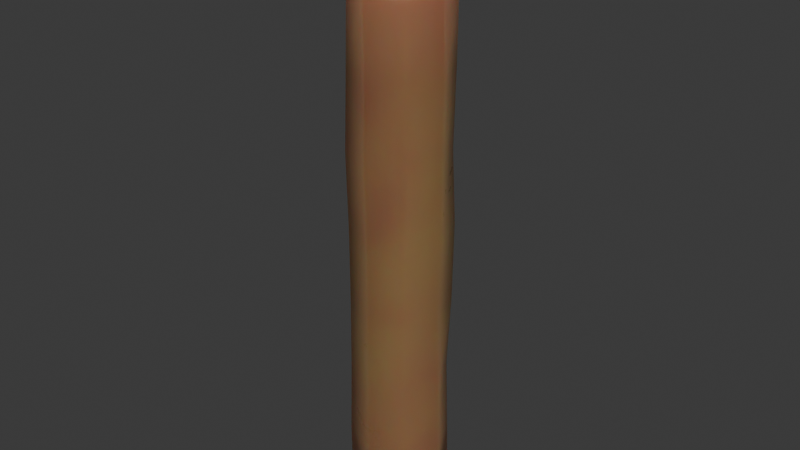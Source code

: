 # Source: Candle.blend  (saved by Blender 4.0.36; exported with 4.5.12 LTS)
import bpy
from mathutils import Matrix  # noqa: F401  (used for matrix-valued properties, if any)

bpy.ops.wm.read_factory_settings(use_empty=True)
scene = bpy.context.scene
scene.name = 'Scene'

# ---- collections
col_collection = bpy.data.collections.new('Collection'); scene.collection.children.link(col_collection)
col_export = bpy.data.collections.new('Export'); scene.collection.children.link(col_export)

# ---- images (referenced by path relative to the original .blend; pixels are not part of the script)
import os
ASSET_DIR = os.environ.get("B2B_ASSET_DIR", "")  # directory of the original .blend (textures are referenced by path, not embedded)
HERE = os.path.dirname(os.path.abspath(__file__))  # packed textures are extracted next to this script under _unpacked/

def load_image(name, relpath, width, height, colorspace="sRGB"):
    """Load a texture the original file referenced (path relative to the .blend, or extracted next to this script)."""
    p = next((c for c in (os.path.join(HERE, relpath), os.path.join(ASSET_DIR, relpath)) if relpath and os.path.exists(c)), "")
    if p:
        img = bpy.data.images.load(p, check_existing=True)
        img.name = name
    else:  # same state as the original file: an image datablock whose file is absent (Cycles renders it pink)
        img = bpy.data.images.new(name, width, height)
        img.source = "FILE"
        img.filepath = "//" + (relpath or name)
    img.colorspace_settings.name = colorspace
    return img
img_candle_albedo = load_image('Candle_Albedo', '_unpacked/Candle_Albedo.46c4fc82.png', 2048, 2048, 'sRGB')
img_candle_roughness = load_image('Candle_Roughness', '_unpacked/Candle_Roughness.e78e9ca0.png', 2048, 2048, 'Non-Color')

# ---- materials (node trees are filled in below, after node groups)
mat_wax = bpy.data.materials.new('Wax')
mat_wax.alpha_threshold = 0.0
mat_wax.roughness = 0.5
mat_wax.line_color = (0.0, 0.0, 0.0, 1.0)
mat_knot = bpy.data.materials.new('Knot')
mat_knot.alpha_threshold = 0.0
mat_knot.roughness = 0.5
mat_knot.line_color = (0.0, 0.0, 0.0, 1.0)

# ---- material node trees
mat_wax.use_nodes = True; mat_wax.node_tree.nodes.clear()
_N = mat_wax.node_tree.nodes; _L = mat_wax.node_tree.links
n0 = _N.new('ShaderNodeOutputMaterial'); n0.name = 'Material Output'; n0.location = (1144, 300)
n1 = _N.new('ShaderNodeFloatCurve'); n1.name = 'Float Curve'; n1.location = (-640, 520)
_c = n1.mapping.curves[0]
while len(_c.points) > 2: _c.points.remove(_c.points[-1])
_c.points[0].location = (0.0, 0.0); _c.points[0].handle_type = 'AUTO'
_c.points[1].location = (0.3293, 0.78017); _c.points[1].handle_type = 'AUTO'
_p = _c.points.new(1.0, 1.0); _p.handle_type = 'AUTO'
n1.mapping.update()
n2 = _N.new('ShaderNodeValToRGB'); n2.name = 'Color Ramp.003'; n2.location = (-640, 200)
while len(n2.color_ramp.elements) > 1: n2.color_ramp.elements.remove(n2.color_ramp.elements[-1])
n2.color_ramp.elements[0].position = 0.0; n2.color_ramp.elements[0].color = (0.0, 0.0, 0.0, 1.0)
_e = n2.color_ramp.elements.new(1.0); _e.color = (1.0, 1.0, 1.0, 1.0)
n3 = _N.new('ShaderNodeMix'); n3.name = 'Mix'; n3.location = (-340, 520)
n3.inputs[3].default_value = 1.0
n4 = _N.new('ShaderNodeClamp'); n4.name = 'Clamp'; n4.location = (-140, 520)
n5 = _N.new('ShaderNodeBsdfPrincipled'); n5.name = 'Principled BSDF'; n5.location = (557, 277)
n5.inputs[3].default_value = 1.45
n5.inputs[8].default_value = 1.0
n6 = _N.new('ShaderNodeValToRGB'); n6.name = 'Color Ramp.001'; n6.location = (40, 520)
n6.width = 243
n6.color_ramp.interpolation = 'EASE'
while len(n6.color_ramp.elements) > 1: n6.color_ramp.elements.remove(n6.color_ramp.elements[-1])
n6.color_ramp.elements[0].position = 0.0; n6.color_ramp.elements[0].color = (1.0, 0.7011, 0.2747, 1.0)
_e = n6.color_ramp.elements.new(0.6448); _e.color = (0.8694, 0.393, 0.2388, 1.0)
n7 = _N.new('ShaderNodeValToRGB'); n7.name = 'Color Ramp'; n7.location = (-920, 520)
while len(n7.color_ramp.elements) > 1: n7.color_ramp.elements.remove(n7.color_ramp.elements[-1])
n7.color_ramp.elements[0].position = 0.5408; n7.color_ramp.elements[0].color = (0.0, 0.0, 0.0, 1.0)
_e = n7.color_ramp.elements.new(1.0); _e.color = (1.0, 1.0, 1.0, 1.0)
n8 = _N.new('ShaderNodeNewGeometry'); n8.name = 'Geometry'; n8.location = (-1100, 520)
n9 = _N.new('ShaderNodeFloatCurve'); n9.name = 'Float Curve.001'; n9.location = (-900, 200)
_c = n9.mapping.curves[0]
while len(_c.points) > 2: _c.points.remove(_c.points[-1])
_c.points[0].location = (0.0, 0.0); _c.points[0].handle_type = 'AUTO'
_c.points[1].location = (0.69486, 0.25); _c.points[1].handle_type = 'AUTO'
_p = _c.points.new(1.0, 1.0); _p.handle_type = 'AUTO'
n9.mapping.update()
n10 = _N.new('ShaderNodeMapping'); n10.name = 'Mapping'; n10.location = (-1260, 200)
n11 = _N.new('ShaderNodeTexCoord'); n11.name = 'Texture Coordinate'; n11.location = (-1440, 200)
n12 = _N.new('ShaderNodeMapping'); n12.name = 'Mapping.001'; n12.location = (-460, -360)
n13 = _N.new('ShaderNodeTexNoise'); n13.name = 'Noise Texture.001'; n13.location = (-280, -360)
n13.inputs[3].default_value = 6.0
n13.inputs[4].default_value = 0.6
n14 = _N.new('ShaderNodeTexCoord'); n14.name = 'Texture Coordinate.001'; n14.location = (-640, -360)
n15 = _N.new('ShaderNodeValToRGB'); n15.name = 'Color Ramp.004'; n15.location = (-100, -360)
n15.color_ramp.interpolation = 'EASE'
while len(n15.color_ramp.elements) > 1: n15.color_ramp.elements.remove(n15.color_ramp.elements[-1])
n15.color_ramp.elements[0].position = 0.0; n15.color_ramp.elements[0].color = (0.0, 0.0, 0.0, 1.0)
_e = n15.color_ramp.elements.new(1.0); _e.color = (1.0, 1.0, 1.0, 1.0)
n16 = _N.new('ShaderNodeTexNoise'); n16.name = 'Noise Texture'; n16.location = (-1080, 200)
n16.inputs[2].default_value = 5.5
n16.inputs[3].default_value = 0.5
n16.inputs[8].default_value = 0.2
n17 = _N.new('ShaderNodeTexImage'); n17.name = 'Image Texture'; n17.location = (620, 860)
n17.image = img_candle_albedo
n18 = _N.new('ShaderNodeTexImage'); n18.name = 'Image Texture.001'; n18.location = (620, 580)
n18.image = img_candle_roughness
_L.new(n7.outputs[0], n1.inputs[1])
_L.new(n8.outputs[7], n7.inputs[0])
_L.new(n10.outputs[0], n16.inputs[0])
_L.new(n11.outputs[3], n10.inputs[0])
_L.new(n4.outputs[0], n6.inputs[0])
_L.new(n9.outputs[0], n2.inputs[0])
_L.new(n1.outputs[0], n3.inputs[0])
_L.new(n2.outputs[0], n3.inputs[2])
_L.new(n3.outputs[0], n4.inputs[0])
_L.new(n16.outputs[0], n9.inputs[1])
_L.new(n6.outputs[0], n5.inputs[0])
_L.new(n12.outputs[0], n13.inputs[0])
_L.new(n13.outputs[0], n15.inputs[0])
_L.new(n15.outputs[0], n5.inputs[2])
_L.new(n14.outputs[3], n12.inputs[0])
_L.new(n5.outputs[0], n0.inputs[0])
n0.is_active_output = True
mat_knot.use_nodes = True; mat_knot.node_tree.nodes.clear()
_N = mat_knot.node_tree.nodes; _L = mat_knot.node_tree.links
n0 = _N.new('ShaderNodeOutputMaterial'); n0.name = 'Material Output'; n0.location = (300, 300)
n1 = _N.new('ShaderNodeBsdfPrincipled'); n1.name = 'Principled BSDF'; n1.location = (10, 300)
n1.inputs[0].default_value = (0.03466, 0.03466, 0.03466, 1.0)
n1.inputs[2].default_value = 1.0
n1.inputs[3].default_value = 1.45
n2 = _N.new('ShaderNodeTexImage'); n2.name = 'Image Texture'; n2.location = (-760, 500)
n2.image = img_candle_albedo
n3 = _N.new('ShaderNodeTexImage'); n3.name = 'Image Texture.001'; n3.location = (-760, 220)
n3.image = img_candle_roughness
_L.new(n1.outputs[0], n0.inputs[0])
n0.is_active_output = True

# ---- world
world_world = bpy.data.worlds.new('World'); scene.world = world_world
world_world.use_nodes = True; world_world.node_tree.nodes.clear()
_N = world_world.node_tree.nodes; _L = world_world.node_tree.links
n0 = _N.new('ShaderNodeOutputWorld'); n0.name = 'World Output'; n0.location = (300, 300)
n1 = _N.new('ShaderNodeBackground'); n1.name = 'Background'; n1.location = (10, 300)
n1.inputs[0].default_value = (0.05088, 0.05088, 0.05088, 1.0)
_L.new(n1.outputs[0], n0.inputs[0])
n0.is_active_output = True
world_world.color = (0.05088, 0.05088, 0.05088)
world_world.use_sun_shadow = False
world_world.sun_shadow_jitter_overblur = 0.0

# ---- lights
light_sun = bpy.data.lights.new('Sun', 'SUN')
light_sun.transmission_factor = 0.0
light_sun.energy = 1.0

# ---- meshes
me_candle = bpy.data.meshes.new('Candle')
me_candle.from_pydata([(-0.08859, -0.08896, 1.217), (-0.08789, -0.09819, 1.015), (-0.08511, -0.09456, 0.8088), (-0.0943, -0.08391, 0.6071), (-0.09487, -0.08584, 0.4018), (-0.0948, -0.09238, 0.208), (-0.003797, -0.1259, 0.1967), (-0.0008467, -0.1263, 0.4054), (0.001519, -0.1287, 0.6131), (-9.486e-05, -0.1255, 0.8098), (0.002249, -0.1359, 1.012), (0.0006529, -0.1273, 1.215), (-0.08994, 0.08993, 1.216), (-0.0887, 0.08872, 1.013), (-0.09128, 0.0933, 0.8085), (-0.08917, 0.08508, 0.6019), (-0.08937, 0.08399, 0.4013), (-0.08625, 0.08813, 0.2039), (-0.1313, 0.00182, 0.2045), (-0.131, -0.004449, 0.4062), (-0.1241, 0.003413, 0.6092), (-0.1334, 0.00222, 0.8037), (-0.1279, 0.001073, 1.016), (-0.1247, -0.0006691, 1.213), (0.1335, -0.007263, 1.217), (0.1265, -0.0007009, 1.014), (0.1273, -5.571e-05, 0.8112), (0.1214, -0.002694, 0.6127), (0.1261, -0.0005138, 0.4079), (0.1308, -0.001958, 0.2016), (0.08976, 0.08957, 0.2028), (0.08614, 0.08525, 0.4044), (0.09338, 0.09105, 0.6015), (0.09492, 0.09469, 0.8137), (0.0892, 0.08833, 1.011), (0.09091, 0.09285, 1.218), (0.09037, -0.09079, 0.2016), (0.08475, -0.09069, 0.4033), (0.08935, -0.09333, 0.6054), (0.08979, -0.0898, 0.8106), (0.09536, -0.08405, 1.018), (0.08989, -0.08993, 1.216), (0.003071, 0.1232, 1.209), (0.006318, 0.1316, 1.014), (0.006038, 0.1231, 0.8147), (0.00318, 0.1262, 0.6119), (-0.004915, 0.1298, 0.405), (-0.003623, 0.1248, 0.2076), (0.006342, 0.1265, 1.402), (-0.08636, 0.08469, 1.401), (-0.1232, -0.004435, 1.394), (-0.08963, -0.08114, 1.399), (0.0002827, -0.1283, 1.399), (0.08951, -0.08966, 1.399), (0.1268, -0.004984, 1.396), (0.09505, 0.08986, 1.398), (0.006651, 0.1239, 0.02938), (-0.01687, 0.09983, -0.0009421), (-0.06624, 0.07568, -0.0007584), (-0.08666, 0.0948, 0.02586), (-0.09794, -0.001749, 0.002789), (-0.1225, 0.005576, 0.02709), (-0.0733, -0.05545, -0.003263), (-0.08966, -0.09511, 0.02051), (0.01598, -0.09469, 0.0004318), (0.0009002, -0.1305, 0.02837), (0.06367, -0.07494, 0.002732), (0.08925, -0.08254, 0.02726), (0.09446, 0.00536, -0.0001039), (0.124, 0.003537, 0.03454), (0.07304, 0.05588, 0.001141), (0.09065, 0.09373, 0.02924), (0.0007194, 0.02129, 0.01093), (-0.01966, -0.004958, 0.01142), (0.002774, -0.02361, 0.008256), (0.01814, 0.003483, 0.009269), (-0.002993, 0.02314, 1.622), (-0.02375, -0.001524, 1.631), (-0.002246, -0.02016, 1.619), (0.02029, 0.0004106, 1.625), (0.0008981, -0.02178, 1.307), (-5.61e-05, -0.01993, 0.9785), (0.00133, -0.02605, 0.655), (0.0003861, -0.02095, 0.3321), (0.02071, 7.368e-05, 0.3329), (0.02145, -0.0006384, 0.6563), (0.01992, 0.002068, 0.9772), (0.02117, -0.002795, 1.296), (0.0002552, 0.01736, 1.298), (0.002103, 0.0198, 0.9804), (-0.002535, 0.02187, 0.6581), (-0.002391, 0.01816, 0.3341), (-0.01909, 0.002018, 0.3343), (-0.02457, 0.001313, 0.6493), (-0.02131, 0.0006346, 0.9822), (-0.01943, -0.0003957, 1.299), (-0.07985, 0.07571, 1.438), (0.003616, 0.1079, 1.434), (-0.09979, 0.008128, 1.43), (-0.06902, -0.0871, 1.437), (-0.008182, -0.1061, 1.432), (0.07721, -0.07663, 1.427), (0.1116, -0.005864, 1.438), (0.0717, 0.08141, 1.425)], [], [(11, 41, 53, 52), (41, 24, 54, 53), (12, 23, 50, 49), (42, 12, 49, 48), (24, 35, 55, 54), (59, 61, 18, 17), (67, 69, 29, 36), (71, 56, 47, 30), (0, 11, 52, 51), (23, 0, 51, 50), (35, 42, 48, 55), (69, 71, 30, 29), (36, 29, 28, 37), (37, 28, 27, 38), (38, 27, 26, 39), (39, 26, 25, 40), (40, 25, 24, 41), (58, 57, 62, 60), (30, 47, 46, 31), (31, 46, 45, 32), (32, 45, 44, 33), (33, 44, 43, 34), (34, 43, 42, 35), (64, 62, 57, 70), (47, 17, 16, 46), (46, 16, 15, 45), (45, 15, 14, 44), (44, 14, 13, 43), (43, 13, 12, 42), (63, 65, 6, 5), (18, 5, 4, 19), (19, 4, 3, 20), (20, 3, 2, 21), (21, 2, 1, 22), (22, 1, 0, 23), (66, 64, 70, 68), (6, 36, 37, 7), (7, 37, 38, 8), (8, 38, 39, 9), (9, 39, 40, 10), (10, 40, 41, 11), (29, 30, 31, 28), (28, 31, 32, 27), (27, 32, 33, 26), (26, 33, 34, 25), (25, 34, 35, 24), (61, 63, 5, 18), (17, 18, 19, 16), (16, 19, 20, 15), (15, 20, 21, 14), (14, 21, 22, 13), (13, 22, 23, 12), (65, 67, 36, 6), (5, 6, 7, 4), (4, 7, 8, 3), (3, 8, 9, 2), (2, 9, 10, 1), (1, 10, 11, 0), (96, 97, 48, 49), (98, 96, 49, 50), (99, 98, 50, 51), (100, 99, 51, 52), (101, 100, 52, 53), (102, 101, 53, 54), (103, 102, 54, 55), (97, 103, 55, 48), (59, 56, 57, 58), (61, 59, 58, 60), (63, 61, 60, 62), (65, 63, 62, 64), (67, 65, 64, 66), (69, 67, 66, 68), (71, 69, 68, 70), (56, 71, 70, 57), (56, 59, 17, 47), (80, 87, 79, 78), (88, 95, 77, 76), (87, 88, 76, 79), (95, 80, 78, 77), (73, 74, 83, 92), (92, 83, 82, 93), (93, 82, 81, 94), (94, 81, 80, 95), (75, 72, 91, 84), (84, 91, 90, 85), (85, 90, 89, 86), (86, 89, 88, 87), (72, 73, 92, 91), (91, 92, 93, 90), (90, 93, 94, 89), (89, 94, 95, 88), (74, 75, 84, 83), (83, 84, 85, 82), (82, 85, 86, 81), (81, 86, 87, 80), (77, 78, 79, 76), (73, 72, 75, 74), (97, 96, 98, 99, 100, 101, 102, 103)])
me_candle.polygons.foreach_set('use_smooth', [True] * 98)
me_candle.polygons.foreach_set('material_index', [0, 0, 0, 0, 0, 0, 0, 0, 0, 0, 0, 0, 0, 0, 0, 0, 0, 0, 0, 0, 0, 0, 0, 0, 0, 0, 0, 0, 0, 0, 0, 0, 0, 0, 0, 0, 0, 0, 0, 0, 0, 0, 0, 0, 0, 0, 0, 0, 0, 0, 0, 0, 0, 0, 0, 0, 0, 0, 0, 0, 0, 0, 0, 0, 0, 0, 0, 0, 0, 0, 0, 0, 0, 0, 0, 1, 1, 1, 1, 1, 1, 1, 1, 1, 1, 1, 1, 1, 1, 1, 1, 1, 1, 1, 1, 1, 1, 0])
_uv = me_candle.uv_layers.new(name='UVMap')
_uv.uv.foreach_set('vector', [0.3115, 0.7627, 0.3626, 0.7695, 0.3456, 0.8608, 0.3003, 0.8522, 0.3626, 0.7695, 0.4126, 0.7779, 0.3929, 0.8744, 0.3456, 0.8608, 0.1619, 0.7572, 0.2119, 0.7556, 0.2121, 0.8433, 0.1653, 0.85, 0.1101, 0.7551, 0.1619, 0.7572, 0.1653, 0.85, 0.1159, 0.8509, 0.001805, 0.7679, 0.06063, 0.7629, 0.06898, 0.854, 0.01709, 0.8662, 0.1875, 0.1421, 0.2269, 0.1467, 0.2246, 0.2254, 0.178, 0.2215, 0.3556, 0.1299, 0.4031, 0.1149, 0.4235, 0.207, 0.3715, 0.215, 0.1047, 0.1271, 0.1433, 0.1351, 0.1331, 0.2183, 0.08261, 0.2072, 0.2609, 0.7595, 0.3115, 0.7627, 0.3003, 0.8522, 0.2515, 0.8495, 0.2119, 0.7556, 0.2609, 0.7595, 0.2515, 0.8495, 0.2121, 0.8433, 0.06063, 0.7629, 0.1101, 0.7551, 0.1159, 0.8509, 0.06898, 0.854, 0.05759, 0.1053, 0.1047, 0.1271, 0.08261, 0.2072, 0.02913, 0.1959, 0.3715, 0.215, 0.4235, 0.207, 0.432, 0.3229, 0.3766, 0.3231, 0.3766, 0.3231, 0.432, 0.3229, 0.4327, 0.4387, 0.379, 0.4347, 0.379, 0.4347, 0.4327, 0.4387, 0.4327, 0.551, 0.3783, 0.5488, 0.3783, 0.5488, 0.4327, 0.551, 0.4268, 0.6653, 0.3776, 0.6637, 0.3776, 0.6637, 0.4268, 0.6653, 0.4126, 0.7779, 0.3626, 0.7695, 0.3449, 0.0009057, 0.3753, 0.009298, 0.292, 0.05464, 0.3016, 0.02193, 0.08261, 0.2072, 0.1331, 0.2183, 0.1232, 0.3203, 0.06834, 0.3152, 0.06834, 0.3152, 0.1232, 0.3203, 0.1135, 0.432, 0.06021, 0.4241, 0.06021, 0.4241, 0.1135, 0.432, 0.1076, 0.5431, 0.0565, 0.541, 0.0565, 0.541, 0.1076, 0.5431, 0.1063, 0.6515, 0.05515, 0.6499, 0.05515, 0.6499, 0.1063, 0.6515, 0.1101, 0.7551, 0.06063, 0.7629, 0.3155, 0.1055, 0.292, 0.05464, 0.3753, 0.009298, 0.3973, 0.0624, 0.1331, 0.2183, 0.178, 0.2215, 0.1739, 0.3215, 0.1232, 0.3203, 0.1232, 0.3203, 0.1739, 0.3215, 0.1694, 0.4293, 0.1135, 0.432, 0.1135, 0.432, 0.1694, 0.4293, 0.1628, 0.5412, 0.1076, 0.5431, 0.1076, 0.5431, 0.1628, 0.5412, 0.1618, 0.6507, 0.1063, 0.6515, 0.1063, 0.6515, 0.1618, 0.6507, 0.1619, 0.7572, 0.1101, 0.7551, 0.2715, 0.1461, 0.3094, 0.1436, 0.3199, 0.2184, 0.2723, 0.2269, 0.2246, 0.2254, 0.2723, 0.2269, 0.2716, 0.3242, 0.225, 0.3258, 0.225, 0.3258, 0.2716, 0.3242, 0.269, 0.4345, 0.2182, 0.4346, 0.2182, 0.4346, 0.269, 0.4345, 0.2746, 0.5449, 0.2165, 0.5403, 0.2165, 0.5403, 0.2746, 0.5449, 0.2695, 0.6547, 0.213, 0.6531, 0.213, 0.6531, 0.2695, 0.6547, 0.2609, 0.7595, 0.2119, 0.7556, 0.3435, 0.1152, 0.3155, 0.1055, 0.3973, 0.0624, 0.3873, 0.09229, 0.3199, 0.2184, 0.3715, 0.215, 0.3766, 0.3231, 0.3263, 0.3261, 0.3263, 0.3261, 0.3766, 0.3231, 0.379, 0.4347, 0.3269, 0.4386, 0.3269, 0.4386, 0.379, 0.4347, 0.3783, 0.5488, 0.3243, 0.5469, 0.3243, 0.5469, 0.3783, 0.5488, 0.3776, 0.6637, 0.3208, 0.6563, 0.3208, 0.6563, 0.3776, 0.6637, 0.3626, 0.7695, 0.3115, 0.7627, 0.02913, 0.1959, 0.08261, 0.2072, 0.06834, 0.3152, 0.01559, 0.3114, 0.01559, 0.3114, 0.06834, 0.3152, 0.06021, 0.4241, 0.005093, 0.4268, 0.005093, 0.4268, 0.06021, 0.4241, 0.0565, 0.541, 0.0009056, 0.5386, 0.0009056, 0.5386, 0.0565, 0.541, 0.05515, 0.6499, 0.001273, 0.6532, 0.001273, 0.6532, 0.05515, 0.6499, 0.06063, 0.7629, 0.001805, 0.7679, 0.2269, 0.1467, 0.2715, 0.1461, 0.2723, 0.2269, 0.2246, 0.2254, 0.178, 0.2215, 0.2246, 0.2254, 0.225, 0.3258, 0.1739, 0.3215, 0.1739, 0.3215, 0.225, 0.3258, 0.2182, 0.4346, 0.1694, 0.4293, 0.1694, 0.4293, 0.2182, 0.4346, 0.2165, 0.5403, 0.1628, 0.5412, 0.1628, 0.5412, 0.2165, 0.5403, 0.213, 0.6531, 0.1618, 0.6507, 0.1618, 0.6507, 0.213, 0.6531, 0.2119, 0.7556, 0.1619, 0.7572, 0.3094, 0.1436, 0.3556, 0.1299, 0.3715, 0.215, 0.3199, 0.2184, 0.2723, 0.2269, 0.3199, 0.2184, 0.3263, 0.3261, 0.2716, 0.3242, 0.2716, 0.3242, 0.3263, 0.3261, 0.3269, 0.4386, 0.269, 0.4345, 0.269, 0.4345, 0.3269, 0.4386, 0.3243, 0.5469, 0.2746, 0.5449, 0.2746, 0.5449, 0.3243, 0.5469, 0.3208, 0.6563, 0.2695, 0.6547, 0.2695, 0.6547, 0.3208, 0.6563, 0.3115, 0.7627, 0.2609, 0.7595, 0.1668, 0.8694, 0.1187, 0.8696, 0.1159, 0.8509, 0.1653, 0.85, 0.2057, 0.8659, 0.1668, 0.8694, 0.1653, 0.85, 0.2121, 0.8433, 0.2594, 0.8712, 0.2057, 0.8659, 0.2121, 0.8433, 0.2515, 0.8495, 0.2937, 0.8709, 0.2594, 0.8712, 0.2515, 0.8495, 0.3003, 0.8522, 0.3414, 0.8777, 0.2937, 0.8709, 0.3003, 0.8522, 0.3456, 0.8608, 0.3816, 0.8968, 0.3414, 0.8777, 0.3456, 0.8608, 0.3929, 0.8744, 0.07796, 0.8709, 0.02688, 0.8912, 0.01709, 0.8662, 0.06898, 0.854, 0.1187, 0.8696, 0.07796, 0.8709, 0.06898, 0.854, 0.1159, 0.8509, 0.1875, 0.1421, 0.1433, 0.1351, 0.1594, 0.1182, 0.1894, 0.1238, 0.2269, 0.1467, 0.1875, 0.1421, 0.1894, 0.1238, 0.2313, 0.1314, 0.2715, 0.1461, 0.2269, 0.1467, 0.2313, 0.1314, 0.2616, 0.1258, 0.3094, 0.1436, 0.2715, 0.1461, 0.2616, 0.1258, 0.3134, 0.1189, 0.3556, 0.1299, 0.3094, 0.1436, 0.3134, 0.1189, 0.3435, 0.1152, 0.4031, 0.1149, 0.3556, 0.1299, 0.3435, 0.1152, 0.3873, 0.09229, 0.1047, 0.1271, 0.05759, 0.1053, 0.07684, 0.08488, 0.1069, 0.1005, 0.1433, 0.1351, 0.1047, 0.1271, 0.1069, 0.1005, 0.1594, 0.1182, 0.1433, 0.1351, 0.1875, 0.1421, 0.178, 0.2215, 0.1331, 0.2183, 0.4862, 0.7043, 0.5009, 0.6981, 0.5044, 0.8726, 0.4881, 0.8696, 0.4564, 0.6996, 0.4705, 0.7, 0.4733, 0.8759, 0.4562, 0.8713, 0.441, 0.6985, 0.4564, 0.6996, 0.4562, 0.8713, 0.4389, 0.8729, 0.4705, 0.7, 0.4862, 0.7043, 0.4881, 0.8696, 0.4733, 0.8759, 0.4677, 0.01778, 0.4831, 0.01601, 0.4824, 0.1881, 0.4663, 0.1895, 0.4663, 0.1895, 0.4824, 0.1881, 0.4873, 0.3585, 0.4676, 0.3558, 0.4676, 0.3558, 0.4873, 0.3585, 0.4855, 0.5291, 0.4698, 0.5311, 0.4698, 0.5311, 0.4855, 0.5291, 0.4862, 0.7043, 0.4705, 0.7, 0.4369, 0.01708, 0.4502, 0.01768, 0.454, 0.1894, 0.4384, 0.1888, 0.4384, 0.1888, 0.454, 0.1894, 0.4518, 0.3605, 0.4345, 0.3596, 0.4345, 0.3596, 0.4518, 0.3605, 0.4538, 0.5304, 0.4404, 0.529, 0.4404, 0.529, 0.4538, 0.5304, 0.4564, 0.6996, 0.441, 0.6985, 0.4502, 0.01768, 0.4677, 0.01778, 0.4663, 0.1895, 0.454, 0.1894, 0.454, 0.1894, 0.4663, 0.1895, 0.4676, 0.3558, 0.4518, 0.3605, 0.4518, 0.3605, 0.4676, 0.3558, 0.4698, 0.5311, 0.4538, 0.5304, 0.4538, 0.5304, 0.4698, 0.5311, 0.4705, 0.7, 0.4564, 0.6996, 0.4831, 0.01601, 0.4995, 0.01666, 0.4979, 0.1883, 0.4824, 0.1881, 0.4824, 0.1881, 0.4979, 0.1883, 0.5044, 0.3591, 0.4873, 0.3585, 0.4873, 0.3585, 0.5044, 0.3591, 0.5013, 0.5286, 0.4855, 0.5291, 0.4855, 0.5291, 0.5013, 0.5286, 0.5009, 0.6981, 0.4862, 0.7043, 0.4827, 0.8849, 0.4881, 0.8696, 0.5044, 0.8726, 0.4999, 0.8894, 0.4865, 0.0009057, 0.5037, 0.004175, 0.4995, 0.01666, 0.4831, 0.01601, 0.3712, 0.985, 0.3231, 0.9991, 0.2914, 0.9754, 0.2725, 0.9226, 0.2934, 0.8936, 0.3414, 0.8777, 0.3816, 0.8968, 0.3925, 0.9498])
me_candle.materials.append(mat_wax)
me_candle.materials.append(mat_knot)
me_candle.update()

# ---- objects
ob_sun = bpy.data.objects.new('Sun', light_sun)
ob_candle = bpy.data.objects.new('Candle', me_candle)

# ---- transforms, parenting, visibility, modifiers, constraints
ob_sun.location = (0.0, 0.0, 0.0)
ob_sun.rotation_euler = (0.4838, 0.2676, 0.3462)
ob_candle.location = (0.0, 0.0, 0.0)

# ---- collection membership
col_collection.objects.link(ob_sun)
col_export.objects.link(ob_candle)

# ---- scene / render settings (as saved in the file)
scene.frame_start = 1; scene.frame_end = 250; scene.frame_set(2)
scene.render.engine = 'CYCLES'
scene.cycles.feature_set = 'EXPERIMENTAL'
scene.cycles.sampling_pattern = 'TABULATED_SOBOL'
scene.cycles.bake_type = 'ROUGHNESS'
bpy.context.view_layer.update()

# ---- added for rendering (the .blend has no active camera): camera
cam_auto = bpy.data.cameras.new('AutoCamera')
cam_auto.lens = 50.0
cam_auto.sensor_width = 36.0
cam_auto.clip_end = 1000.0
ob_auto_camera = bpy.data.objects.new('AutoCamera', cam_auto)
scene.collection.objects.link(ob_auto_camera)
ob_auto_camera.location = (1.5517, -1.86414, 2.05503)
ob_auto_camera.rotation_euler = (1.09748, -7.21219e-08, 0.694738)
scene.camera = ob_auto_camera
bpy.context.view_layer.update()
